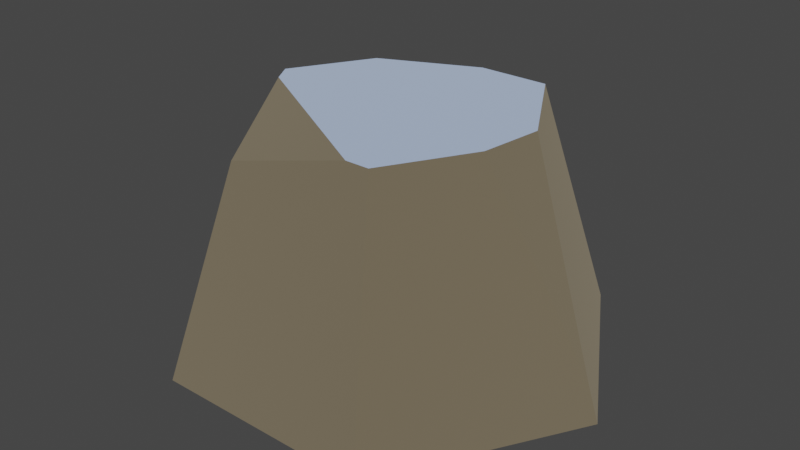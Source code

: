 # Source: rock5.blend  (saved by Blender 4.1.24; exported with 4.5.12 LTS)
import bpy
from mathutils import Matrix  # noqa: F401  (used for matrix-valued properties, if any)

bpy.ops.wm.read_factory_settings(use_empty=True)
scene = bpy.context.scene
scene.name = 'Scene'

# ---- materials (node trees are filled in below, after node groups)
mat_grass = bpy.data.materials.new('grass')
mat_grass.use_backface_culling = True
mat_grass.use_transparent_shadow = False
mat_grass.diffuse_color = (0.1725, 0.8471, 0.7216, 1.0)
mat_dirt = bpy.data.materials.new('dirt')
mat_dirt.use_backface_culling = True
mat_dirt.use_transparent_shadow = False
mat_dirt.diffuse_color = (0.8863, 0.5137, 0.3412, 1.0)

# ---- material node trees
mat_grass.use_nodes = True; mat_grass.node_tree.nodes.clear()
_N = mat_grass.node_tree.nodes; _L = mat_grass.node_tree.links
n0 = _N.new('ShaderNodeBsdfPrincipled'); n0.name = 'Principled BSDF'; n0.location = (10, 300)
n0.inputs[0].default_value = (0.6593, 0.7634, 0.9241, 1.0)
n0.inputs[1].default_value = 1.0
n0.inputs[2].default_value = 1.0
n0.inputs[20].default_value = 0.0
n1 = _N.new('ShaderNodeOutputMaterial'); n1.name = 'Material Output'; n1.location = (300, 300)
_L.new(n0.outputs[0], n1.inputs[0])
n1.is_active_output = True
mat_dirt.use_nodes = True; mat_dirt.node_tree.nodes.clear()
_N = mat_dirt.node_tree.nodes; _L = mat_dirt.node_tree.links
n0 = _N.new('ShaderNodeBsdfPrincipled'); n0.name = 'Principled BSDF'; n0.location = (10, 300)
n0.inputs[0].default_value = (0.3771, 0.3261, 0.2353, 1.0)
n0.inputs[1].default_value = 1.0
n0.inputs[2].default_value = 1.0
n0.inputs[20].default_value = 0.0
n1 = _N.new('ShaderNodeOutputMaterial'); n1.name = 'Material Output'; n1.location = (300, 300)
_L.new(n0.outputs[0], n1.inputs[0])
n1.is_active_output = True

# ---- world
world_world = bpy.data.worlds.new('World'); scene.world = world_world
world_world.use_nodes = True; world_world.node_tree.nodes.clear()
_N = world_world.node_tree.nodes; _L = world_world.node_tree.links
n0 = _N.new('ShaderNodeOutputWorld'); n0.name = 'World Output'; n0.location = (300, 300)
n1 = _N.new('ShaderNodeBackground'); n1.name = 'Background'; n1.location = (10, 300)
n1.inputs[0].default_value = (0.05088, 0.05088, 0.05088, 1.0)
_L.new(n1.outputs[0], n0.inputs[0])
n0.is_active_output = True
world_world.color = (0.05088, 0.05088, 0.05088)
world_world.use_sun_shadow = False
world_world.sun_shadow_jitter_overblur = 0.0

# ---- meshes
me_mesh_rock_smalld = bpy.data.meshes.new('Mesh rock_smallD')
me_mesh_rock_smalld.from_pydata([(-0.8174, 8.663e-15, 1.385), (-0.5529, 0.4581, 1.385), (-0.7489, -0.1187, 1.385), (0.2716, -0.7079, 1.385), (0.0, 0.7079, 1.385), (0.4087, 0.7079, 1.385), (0.4087, -0.7079, 1.385), (0.6888, -0.2228, 1.385), (0.7384, 0.1368, 1.385), (-0.5529, 0.4581, 1.385), (-0.5023, 0.87, 0.8216), (0.0, 0.7079, 1.385), (0.6386, -1.106, 0.0), (0.4087, -0.7079, 1.385), (1.277, 0.0, 0.0), (0.6888, -0.2228, 1.385), (1.205, 0.0, 0.2181), (1.277, 0.0, 0.0), (1.205, 0.0, 0.2181), (0.6386, 1.106, 0.0), (0.7384, 0.1368, 1.385), (0.4087, 0.7079, 1.385), (0.6386, -1.106, 0.0), (-0.6386, -1.106, 0.0), (0.4087, -0.7079, 1.385), (-0.4394, -0.761, 1.201), (0.2716, -0.7079, 1.385), (-0.6386, -1.106, 0.0), (-1.277, 0.0, 0.0), (-0.4394, -0.761, 1.201), (-0.7489, -0.1187, 1.385), (-0.8174, 8.663e-15, 1.385), (-0.4394, -0.761, 1.201), (-0.7489, -0.1187, 1.385), (0.2716, -0.7079, 1.385), (-1.277, 0.0, 0.0), (-0.6386, -1.106, 0.0), (-0.6386, 1.106, 0.0), (0.6386, 1.106, 0.0), (0.6386, -1.106, 0.0), (1.277, 0.0, 0.0), (-1.277, 0.0, 0.0), (-0.6386, 1.106, 0.0), (-0.8174, 8.663e-15, 1.385), (-0.5529, 0.4581, 1.385), (-0.5023, 0.87, 0.8216), (1.205, 0.0, 0.2181), (0.6888, -0.2228, 1.385), (0.7384, 0.1368, 1.385), (-0.6386, 1.106, 0.0), (0.6386, 1.106, 0.0), (-0.5023, 0.87, 0.8216), (0.4087, 0.7079, 1.385), (0.0, 0.7079, 1.385)], [], [(2, 1, 0), (1, 2, 3), (1, 3, 4), (4, 3, 5), (5, 3, 6), (5, 6, 7), (5, 7, 8), (11, 10, 9), (14, 13, 12), (13, 14, 15), (15, 14, 16), (19, 18, 17), (18, 19, 20), (20, 19, 21), (24, 23, 22), (23, 24, 25), (25, 24, 26), (29, 28, 27), (28, 29, 30), (28, 30, 31), (34, 33, 32), (37, 36, 35), (36, 37, 38), (36, 38, 39), (39, 38, 40), (43, 42, 41), (42, 43, 44), (42, 44, 45), (48, 47, 46), (51, 50, 49), (50, 51, 52), (52, 51, 53)])
me_mesh_rock_smalld.polygons.foreach_set('use_smooth', [0, 0, 0, 0, 0, 0, 0, 0, 0, 1, 0, 0, 0, 0, 0, 0, 0, 0, 0, 0, 0, 0, 0, 0, 0, 0, 0, 0, 0, 0, 1, 0])
me_mesh_rock_smalld.polygons.foreach_set('material_index', [0, 0, 0, 0, 0, 0, 0, 1, 1, 1, 1, 1, 1, 1, 1, 1, 1, 1, 1, 1, 1, 1, 1, 1, 1, 1, 1, 1, 1, 1, 1, 1])
_uv = me_mesh_rock_smalld.uv_layers.new(name='UVMap')
_uv.uv.foreach_set('vector', [-4.914, -0.7792, -3.628, 3.006, -5.364, 0.0, -3.628, 3.006, -4.914, -0.7792, 1.782, -4.645, -3.628, 3.006, 1.782, -4.645, 0.0, 4.645, 0.0, 4.645, 1.782, -4.645, 2.682, 4.645, 2.682, 4.645, 1.782, -4.645, 2.682, -4.645, 2.682, 4.645, 2.682, -4.645, 4.52, -1.462, 2.682, 4.645, 4.52, -1.462, 4.845, 0.8976, -1.912, 5.444, 0.6536, 1.073, 2.069, 5.444, 4.19, -2.005, -2.682, 7.454, -4.19, -2.005, -2.682, 7.454, 4.19, -2.005, 0.9936, 7.454, 0.9936, 7.454, 4.19, -2.005, 3.953, -0.5155, 4.19, -2.005, -3.953, -0.5155, -4.19, -2.005, -3.953, -0.5155, 4.19, -2.005, -1.645, 7.454, -1.645, 7.454, 4.19, -2.005, 2.682, 7.454, 2.682, 7.454, -4.19, -2.005, 4.19, -2.005, -4.19, -2.005, 2.682, 7.454, -2.883, 6.193, -2.883, 6.193, 2.682, 7.454, 1.782, 7.454, 2.883, 6.193, -4.19, -2.005, 4.19, -2.005, -4.19, -2.005, 2.883, 6.193, -1.782, 7.454, -4.19, -2.005, -1.782, 7.454, -2.682, 7.454, 3.866, 0.955, -3.866, 0.955, 2.237e-08, -1.945, 4.19, 7.258, 4.19, -7.258, 8.381, 0.0, 4.19, -7.258, 4.19, 7.258, -4.19, 7.258, 4.19, -7.258, -4.19, 7.258, -4.19, -7.258, -4.19, -7.258, -4.19, 7.258, -8.381, 0.0, 2.682, 7.454, -4.19, -2.005, 4.19, -2.005, -4.19, -2.005, 2.682, 7.454, -0.7894, 7.454, -4.19, -2.005, -0.7894, 7.454, -3.296, 3.604, 1.552, 6.625, -0.83, 6.625, 1.082, -1.659, 3.296, 3.604, -4.19, -2.005, 4.19, -2.005, -4.19, -2.005, 3.296, 3.604, -2.682, 7.454, -2.682, 7.454, 3.296, 3.604, 9.946e-09, 7.454])
me_mesh_rock_smalld.materials.append(mat_grass)
me_mesh_rock_smalld.materials.append(mat_dirt)
me_mesh_rock_smalld.update()
me_mesh_rock_smalld.normals_split_custom_set([tuple(v) for v in zip(*[iter([0.0, 0.0, 1.0, 0.0, 0.0, 1.0, 0.0, 0.0, 1.0, 0.0, 0.0, 1.0, 0.0, 0.0, 1.0, 0.0, 0.0, 1.0, 2.803e-07, 0.0, 1.0, 2.803e-07, 0.0, 1.0, 2.803e-07, 0.0, 1.0, 0.0, 0.0, 1.0, 0.0, 0.0, 1.0, 0.0, 0.0, 1.0, 0.0, 0.0, 1.0, 0.0, 0.0, 1.0, 0.0, 0.0, 1.0, 0.0, 0.0, 1.0, 0.0, 0.0, 1.0, 0.0, 0.0, 1.0, 0.0, 0.0, 1.0, 0.0, 0.0, 1.0, 0.0, 0.0, 1.0, -0.3485, 0.7716, 0.5322, -0.3485, 0.7716, 0.5322, -0.3485, 0.7716, 0.5322, 0.8323, -0.4805, 0.2762, 0.8323, -0.4805, 0.2762, 0.8323, -0.4805, 0.2762, 0.8323, -0.4805, 0.2762, 0.8323, -0.4805, 0.2762, 0.8323, -0.4805, 0.2762, 0.8323, -0.4805, 0.2762, 0.8323, -0.4805, 0.2762, 0.8323, -0.4805, 0.2762, 0.8323, 0.4805, 0.2762, 0.8323, 0.4805, 0.2762, 0.8323, 0.4805, 0.2762, 0.8323, 0.4805, 0.2762, 0.8323, 0.4805, 0.2762, 0.8323, 0.4805, 0.2762, 0.8323, 0.4805, 0.2762, 0.8323, 0.4805, 0.2762, 0.8323, 0.4805, 0.2762, 0.0, -0.9611, 0.2762, 0.0, -0.9611, 0.2762, 0.0, -0.9611, 0.2762, 1.313e-07, -0.9611, 0.2762, 1.313e-07, -0.9611, 0.2762, 1.313e-07, -0.9611, 0.2762, 0.0, -0.9611, 0.2762, 0.0, -0.9611, 0.2762, 0.0, -0.9611, 0.2762, -0.8323, -0.4805, 0.2762, -0.8323, -0.4805, 0.2762, -0.8323, -0.4805, 0.2762, -0.8323, -0.4805, 0.2762, -0.8323, -0.4805, 0.2762, -0.8323, -0.4805, 0.2762, -0.8323, -0.4805, 0.2762, -0.8323, -0.4805, 0.2762, -0.8323, -0.4805, 0.2762, -0.209, -0.362, 0.9084, -0.209, -0.362, 0.9084, -0.209, -0.362, 0.9084, 0.0, 0.0, -1.0, 0.0, 0.0, -1.0, 0.0, 0.0, -1.0, 0.0, 0.0, -1.0, 0.0, 0.0, -1.0, 0.0, 0.0, -1.0, 0.0, 0.0, -1.0, 0.0, 0.0, -1.0, 0.0, 0.0, -1.0, 0.0, 0.0, -1.0, 0.0, 0.0, -1.0, 0.0, 0.0, -1.0, -0.8323, 0.4805, 0.2762, -0.8323, 0.4805, 0.2762, -0.8323, 0.4805, 0.2762, -0.8323, 0.4805, 0.2762, -0.8323, 0.4805, 0.2762, -0.8323, 0.4805, 0.2762, -0.8323, 0.4805, 0.2762, -0.8323, 0.4805, 0.2762, -0.8323, 0.4805, 0.2762, 0.916, -0.1265, 0.3808, 0.916, -0.1265, 0.3808, 0.916, -0.1265, 0.3808, 0.0, 0.9611, 0.2762, 0.0, 0.9611, 0.2762, 0.0, 0.9611, 0.2762, -2.058e-08, 0.9611, 0.2762, -2.058e-08, 0.9611, 0.2762, -2.058e-08, 0.9611, 0.2762, 0.0, 0.9611, 0.2762, 0.0, 0.9611, 0.2762, 0.0, 0.9611, 0.2762])] * 3)])

# ---- objects
ob_rock_col = bpy.data.objects.new('rock-col', me_mesh_rock_smalld)

# ---- transforms, parenting, visibility, modifiers, constraints
ob_rock_col.location = (0.0, 0.0, 0.0)
ob_rock_col.rotation_mode = 'QUATERNION'
ob_rock_col.rotation_quaternion = (1.0, 0.0, 0.0, 0.0)

# ---- collection membership
scene.collection.objects.link(ob_rock_col)

# ---- scene / render settings (as saved in the file)
scene.frame_start = 1; scene.frame_end = 250; scene.frame_set(1)
scene.render.engine = 'BLENDER_EEVEE_NEXT'
scene.cycles.sampling_pattern = 'TABULATED_SOBOL'
scene.eevee.ray_tracing_options.trace_max_roughness = 0.0
scene.view_settings.view_transform = 'Filmic'
bpy.context.view_layer.update()

# ---- added for rendering (the .blend has no active camera and no usable light): camera, sun
cam_auto = bpy.data.cameras.new('AutoCamera')
cam_auto.lens = 50.0
cam_auto.sensor_width = 36.0
cam_auto.clip_end = 1000.0
ob_auto_camera = bpy.data.objects.new('AutoCamera', cam_auto)
scene.collection.objects.link(ob_auto_camera)
ob_auto_camera.location = (3.37913, -4.05496, 3.39604)
ob_auto_camera.rotation_euler = (1.09748, -7.21219e-08, 0.694738)
scene.camera = ob_auto_camera
light_auto_sun = bpy.data.lights.new('AutoSun', 'SUN')
light_auto_sun.energy = 3.0
light_auto_sun.angle = 0.0523599
ob_auto_sun = bpy.data.objects.new('AutoSun', light_auto_sun)
scene.collection.objects.link(ob_auto_sun)
ob_auto_sun.rotation_euler = (0.872665, 0.174533, 0.523599)
bpy.context.view_layer.update()
